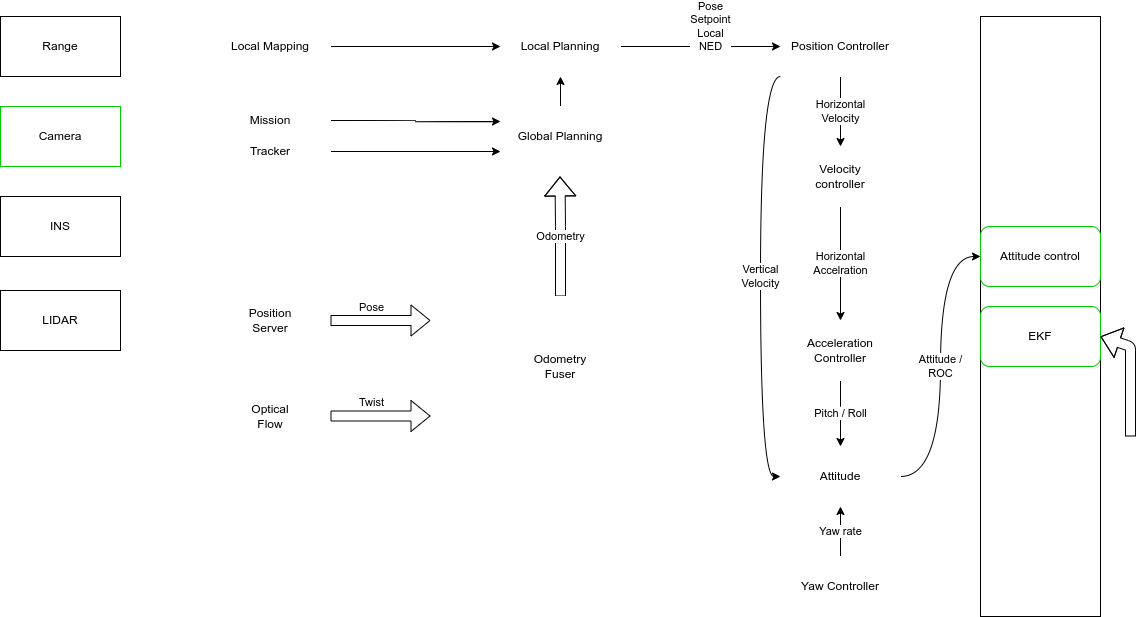

The diagram above was exported from draw.io. Its source (the exported page's mxGraphModel, read from the mxfile embedded in the PNG):
<mxGraphModel dx="930" dy="608" grid="1" gridSize="10" guides="1" tooltips="1" connect="1" arrows="1" fold="1" page="1" pageScale="1" pageWidth="1169" pageHeight="827" math="0" shadow="0">
  <root>
    <mxCell id="0" />
    <mxCell id="1" parent="0" />
    <mxCell id="2" value="Drone" style="rounded=0;whiteSpace=wrap;html=1;" parent="1" vertex="1">
      <mxGeometry x="1000" y="80" width="120" height="600" as="geometry" />
    </mxCell>
    <mxCell id="3" value="INS" style="rounded=0;whiteSpace=wrap;html=1;" parent="1" vertex="1">
      <mxGeometry x="20" y="260" width="120" height="60" as="geometry" />
    </mxCell>
    <mxCell id="5" value="Camera" style="rounded=0;whiteSpace=wrap;html=1;strokeColor=#00CC00;" parent="1" vertex="1">
      <mxGeometry x="20" y="170" width="120" height="60" as="geometry" />
    </mxCell>
    <mxCell id="6" value="Range" style="rounded=0;whiteSpace=wrap;html=1;" parent="1" vertex="1">
      <mxGeometry x="20" y="80" width="120" height="60" as="geometry" />
    </mxCell>
    <mxCell id="7" value="LIDAR" style="rounded=0;whiteSpace=wrap;html=1;" parent="1" vertex="1">
      <mxGeometry x="20" y="354" width="120" height="60" as="geometry" />
    </mxCell>
    <mxCell id="8" value="Attitude control" style="rounded=1;whiteSpace=wrap;html=1;strokeColor=#00CC00;" parent="1" vertex="1">
      <mxGeometry x="1000" y="290" width="120" height="60" as="geometry" />
    </mxCell>
    <mxCell id="21" value="Horizontal&lt;br&gt;Velocity" style="edgeStyle=none;html=1;" parent="1" source="9" target="14" edge="1">
      <mxGeometry relative="1" as="geometry" />
    </mxCell>
    <mxCell id="36" value="Vertical&lt;br&gt;Velocity" style="edgeStyle=orthogonalEdgeStyle;curved=1;html=1;entryX=0;entryY=0.5;entryDx=0;entryDy=0;exitX=0;exitY=1;exitDx=0;exitDy=0;" parent="1" source="9" target="19" edge="1">
      <mxGeometry relative="1" as="geometry">
        <Array as="points">
          <mxPoint x="780" y="140" />
          <mxPoint x="780" y="540" />
        </Array>
      </mxGeometry>
    </mxCell>
    <mxCell id="9" value="Position Controller" style="rounded=1;whiteSpace=wrap;html=1;strokeColor=#FFFFFF;" parent="1" vertex="1">
      <mxGeometry x="800" y="80" width="120" height="60" as="geometry" />
    </mxCell>
    <mxCell id="12" value="EKF" style="rounded=1;whiteSpace=wrap;html=1;strokeColor=#00CC00;" parent="1" vertex="1">
      <mxGeometry x="1000" y="370" width="120" height="60" as="geometry" />
    </mxCell>
    <mxCell id="13" value="Position&lt;br&gt;Server" style="rounded=1;whiteSpace=wrap;html=1;strokeColor=#FFFFFF;" parent="1" vertex="1">
      <mxGeometry x="230" y="354" width="120" height="60" as="geometry" />
    </mxCell>
    <mxCell id="34" value="Horizontal&lt;br&gt;Accelration" style="edgeStyle=orthogonalEdgeStyle;curved=1;html=1;" parent="1" source="14" target="15" edge="1">
      <mxGeometry relative="1" as="geometry" />
    </mxCell>
    <mxCell id="14" value="Velocity&lt;br&gt;controller" style="rounded=1;whiteSpace=wrap;html=1;strokeColor=#FFFFFF;" parent="1" vertex="1">
      <mxGeometry x="800" y="210" width="120" height="60" as="geometry" />
    </mxCell>
    <mxCell id="35" value="Pitch / Roll" style="edgeStyle=orthogonalEdgeStyle;curved=1;html=1;" parent="1" source="15" target="19" edge="1">
      <mxGeometry relative="1" as="geometry">
        <Array as="points">
          <mxPoint x="860" y="470" />
          <mxPoint x="860" y="470" />
        </Array>
      </mxGeometry>
    </mxCell>
    <mxCell id="15" value="Acceleration Controller" style="rounded=1;whiteSpace=wrap;html=1;strokeColor=#FFFFFF;" parent="1" vertex="1">
      <mxGeometry x="800" y="384" width="120" height="60" as="geometry" />
    </mxCell>
    <mxCell id="50" style="edgeStyle=orthogonalEdgeStyle;curved=1;html=1;exitX=1;exitY=0.5;exitDx=0;exitDy=0;entryX=0;entryY=0.75;entryDx=0;entryDy=0;" parent="1" source="16" target="41" edge="1">
      <mxGeometry relative="1" as="geometry" />
    </mxCell>
    <mxCell id="16" value="Tracker" style="rounded=1;whiteSpace=wrap;html=1;strokeColor=#FFFFFF;" parent="1" vertex="1">
      <mxGeometry x="230" y="205" width="120" height="20" as="geometry" />
    </mxCell>
    <mxCell id="38" value="Pose&lt;br&gt;Setpoint&lt;br&gt;Local&lt;br&gt;NED" style="edgeStyle=orthogonalEdgeStyle;curved=1;html=1;exitX=1;exitY=0.5;exitDx=0;exitDy=0;" parent="1" source="42" target="9" edge="1">
      <mxGeometry x="0.125" y="20" relative="1" as="geometry">
        <mxPoint x="640" y="110" as="sourcePoint" />
        <mxPoint as="offset" />
      </mxGeometry>
    </mxCell>
    <mxCell id="49" style="edgeStyle=orthogonalEdgeStyle;curved=1;html=1;entryX=0;entryY=0.25;entryDx=0;entryDy=0;" parent="1" source="18" target="41" edge="1">
      <mxGeometry relative="1" as="geometry" />
    </mxCell>
    <mxCell id="18" value="Mission" style="rounded=1;whiteSpace=wrap;html=1;strokeColor=#FFFFFF;" parent="1" vertex="1">
      <mxGeometry x="230" y="174" width="120" height="20" as="geometry" />
    </mxCell>
    <mxCell id="37" value="Attitude /&lt;br&gt;ROC" style="edgeStyle=orthogonalEdgeStyle;curved=1;html=1;entryX=0;entryY=0.5;entryDx=0;entryDy=0;" parent="1" source="19" target="8" edge="1">
      <mxGeometry relative="1" as="geometry" />
    </mxCell>
    <mxCell id="19" value="Attitude" style="rounded=1;whiteSpace=wrap;html=1;strokeColor=#FFFFFF;" parent="1" vertex="1">
      <mxGeometry x="800" y="510" width="120" height="60" as="geometry" />
    </mxCell>
    <mxCell id="33" value="Yaw rate" style="edgeStyle=orthogonalEdgeStyle;curved=1;html=1;entryX=0.5;entryY=1;entryDx=0;entryDy=0;" parent="1" source="28" target="19" edge="1">
      <mxGeometry relative="1" as="geometry" />
    </mxCell>
    <mxCell id="28" value="Yaw Controller" style="rounded=1;whiteSpace=wrap;html=1;strokeColor=#FFFFFF;" parent="1" vertex="1">
      <mxGeometry x="800" y="620" width="120" height="60" as="geometry" />
    </mxCell>
    <mxCell id="51" style="edgeStyle=orthogonalEdgeStyle;curved=1;html=1;exitX=0.5;exitY=0;exitDx=0;exitDy=0;entryX=0.5;entryY=1;entryDx=0;entryDy=0;" parent="1" source="41" target="42" edge="1">
      <mxGeometry relative="1" as="geometry" />
    </mxCell>
    <mxCell id="41" value="Global Planning" style="rounded=1;whiteSpace=wrap;html=1;strokeColor=#FFFFFF;" parent="1" vertex="1">
      <mxGeometry x="520" y="170" width="120" height="60" as="geometry" />
    </mxCell>
    <mxCell id="42" value="Local Planning" style="rounded=1;whiteSpace=wrap;html=1;strokeColor=#FFFFFF;" parent="1" vertex="1">
      <mxGeometry x="520" y="80" width="120" height="60" as="geometry" />
    </mxCell>
    <mxCell id="52" style="edgeStyle=orthogonalEdgeStyle;curved=1;html=1;exitX=1;exitY=0.5;exitDx=0;exitDy=0;entryX=0;entryY=0.5;entryDx=0;entryDy=0;" parent="1" source="46" target="42" edge="1">
      <mxGeometry relative="1" as="geometry" />
    </mxCell>
    <mxCell id="46" value="Local Mapping" style="rounded=1;whiteSpace=wrap;html=1;strokeColor=#FFFFFF;" parent="1" vertex="1">
      <mxGeometry x="230" y="80" width="120" height="60" as="geometry" />
    </mxCell>
    <mxCell id="57" value="Odometry" style="shape=flexArrow;endArrow=classic;html=1;curved=1;exitX=0.5;exitY=0;exitDx=0;exitDy=0;" parent="1" edge="1" source="66">
      <mxGeometry width="50" height="50" relative="1" as="geometry">
        <mxPoint x="580" y="300" as="sourcePoint" />
        <mxPoint x="579.5" y="240" as="targetPoint" />
        <Array as="points">
          <mxPoint x="580" y="290" />
        </Array>
      </mxGeometry>
    </mxCell>
    <mxCell id="59" value="" style="shape=flexArrow;endArrow=classic;html=1;curved=1;exitX=1;exitY=0.5;exitDx=0;exitDy=0;" parent="1" source="13" edge="1">
      <mxGeometry width="50" height="50" relative="1" as="geometry">
        <mxPoint x="530" y="300" as="sourcePoint" />
        <mxPoint x="450" y="384" as="targetPoint" />
      </mxGeometry>
    </mxCell>
    <mxCell id="61" value="Pose" style="edgeLabel;html=1;align=center;verticalAlign=middle;resizable=0;points=[];" parent="59" vertex="1" connectable="0">
      <mxGeometry x="-0.3665" y="3" relative="1" as="geometry">
        <mxPoint x="8" y="-11" as="offset" />
      </mxGeometry>
    </mxCell>
    <mxCell id="62" value="" style="shape=flexArrow;endArrow=classic;html=1;curved=1;entryX=1;entryY=0.5;entryDx=0;entryDy=0;" parent="1" target="12" edge="1">
      <mxGeometry width="50" height="50" relative="1" as="geometry">
        <mxPoint x="1150" y="500" as="sourcePoint" />
        <mxPoint x="1200" y="450" as="targetPoint" />
        <Array as="points">
          <mxPoint x="1150" y="410" />
        </Array>
      </mxGeometry>
    </mxCell>
    <mxCell id="63" value="Optical&lt;br&gt;Flow" style="rounded=1;whiteSpace=wrap;html=1;strokeColor=#FFFFFF;" vertex="1" parent="1">
      <mxGeometry x="230" y="450" width="120" height="60" as="geometry" />
    </mxCell>
    <mxCell id="64" value="" style="shape=flexArrow;endArrow=classic;html=1;curved=1;exitX=1;exitY=0.5;exitDx=0;exitDy=0;" edge="1" parent="1">
      <mxGeometry width="50" height="50" relative="1" as="geometry">
        <mxPoint x="350" y="479.5" as="sourcePoint" />
        <mxPoint x="450" y="479.5" as="targetPoint" />
      </mxGeometry>
    </mxCell>
    <mxCell id="65" value="Twist" style="edgeLabel;html=1;align=center;verticalAlign=middle;resizable=0;points=[];" vertex="1" connectable="0" parent="64">
      <mxGeometry x="-0.3665" y="3" relative="1" as="geometry">
        <mxPoint x="8" y="-11" as="offset" />
      </mxGeometry>
    </mxCell>
    <mxCell id="66" value="Odometry&lt;br&gt;Fuser&lt;br&gt;" style="rounded=1;whiteSpace=wrap;html=1;strokeColor=#FFFFFF;" vertex="1" parent="1">
      <mxGeometry x="520" y="360" width="120" height="140" as="geometry" />
    </mxCell>
  </root>
</mxGraphModel>